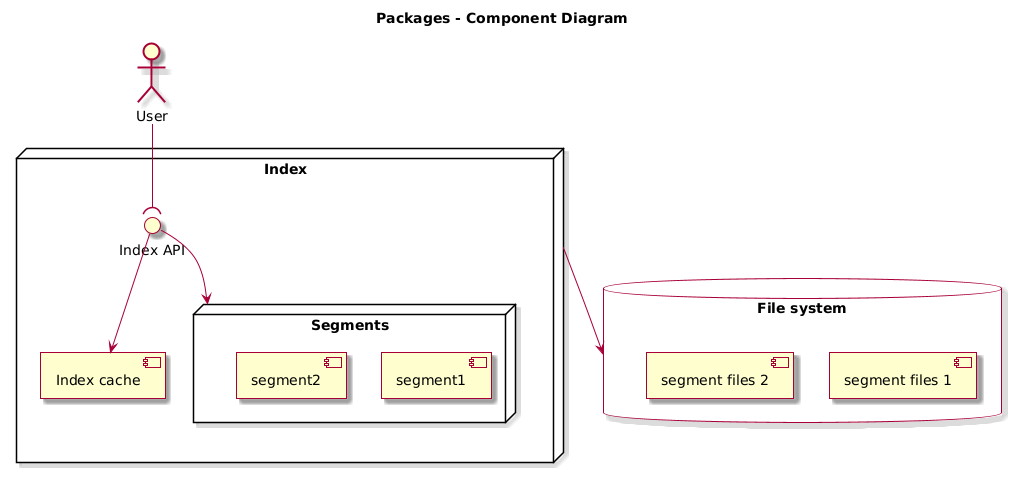

The diagram above was rendered by PlantUML. Its source (embedded in the PNG):
@startuml
skin rose

title Packages - Component Diagram

actor "User" as user

node "Index" as index {
  interface "Index API" as api
  component [Index cache] as indexCache
  node "Segments" {
    component segment1
    component segment2
  }
} 

database "File system\n" as fs {
    [segment files 1]
    [segment files 2]
}



api -down-> Segments
index -down-> fs
user --( api
api --> indexCache
@enduml